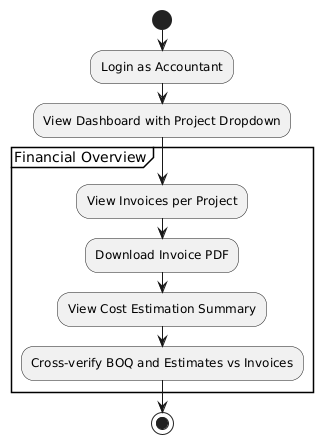

The diagram above was rendered by PlantUML. Its source (embedded in the PNG):
@startuml
start

:Login as Accountant;
:View Dashboard with Project Dropdown;

partition "Financial Overview" {
  :View Invoices per Project;
  :Download Invoice PDF;
  :View Cost Estimation Summary;
  :Cross-verify BOQ and Estimates vs Invoices;
}

stop
@enduml